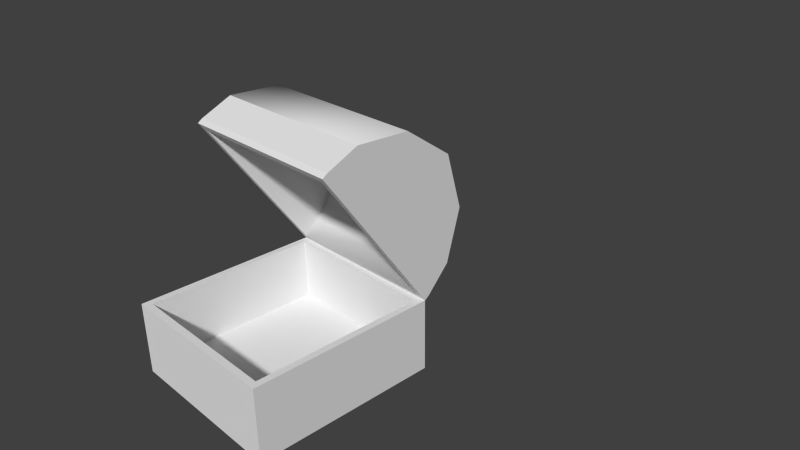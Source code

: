 # Source: bau2.blend  (saved by Blender 2.76.0; exported with 4.5.12 LTS)
import bpy
from mathutils import Matrix  # noqa: F401  (used for matrix-valued properties, if any)

bpy.ops.wm.read_factory_settings(use_empty=True)
scene = bpy.context.scene
scene.name = 'Scene'

# ---- collections
col_collection_1 = bpy.data.collections.new('Collection 1'); scene.collection.children.link(col_collection_1)

# ---- materials (node trees are filled in below, after node groups)
mat_bau2 = bpy.data.materials.new('bau2')
mat_bau2.alpha_threshold = 0.0
mat_bau2.use_transparent_shadow = False
mat_bau2.roughness = 0.5
mat_bau2.specular_intensity = 0.0
mat_bau2.line_color = (0.0, 0.0, 0.0, 1.0)

# ---- material node trees

# ---- world
world_world = bpy.data.worlds.new('World'); scene.world = world_world
world_world.color = (0.05088, 0.05088, 0.05088)
world_world.use_sun_shadow = False
world_world.sun_shadow_jitter_overblur = 0.0
world_world.cycles.sampling_method = 'MANUAL'
world_world.cycles.sample_map_resolution = 256

# ---- cameras
cam_camera = bpy.data.cameras.new('Camera')
cam_camera.clip_end = 100.0
cam_camera.lens = 35.0
cam_camera.sensor_width = 32.0
cam_camera.sensor_height = 18.0
cam_camera.ortho_scale = 7.314
cam_camera.dof.focus_distance = 0.0
cam_camera.dof.aperture_fstop = 128.0

# ---- meshes
me_cube_001 = bpy.data.meshes.new('Cube.001')
me_cube_001.from_pydata([(1.62, -2.722, 1.493), (-1.593, -2.722, 1.493), (1.62, -3.326, 0.719), (-1.593, -3.326, 0.719), (-1.593, -3.445, 0.1058), (-1.593, -2.722, 0.1058), (1.62, -3.445, 0.1058), (1.62, -2.722, 0.1058), (1.62, -2.722, 0.0001009), (1.62, -3.445, 0.0001008), (-1.593, -2.722, 0.0001009), (-1.593, -3.445, 0.0001008), (1.62, -0.7222, 1.493), (-1.593, -0.7222, 1.493), (1.62, -0.1182, 0.719), (-1.593, -0.1182, 0.719), (-1.593, -1.722, 0.1058), (-1.593, 0.0003654, 0.1058), (1.62, -1.722, 1.847), (-1.593, -0.7222, 0.1058), (1.62, -1.722, 0.1058), (1.62, 0.0003659, 0.1058), (-1.593, -1.722, 1.847), (1.62, -0.7222, 0.1058), (1.62, -0.7222, 0.0001009), (1.62, 0.0003659, 0.0001008), (1.62, -1.722, 0.0001008), (-1.593, -0.7222, 0.0001009), (-1.593, 0.0003654, 0.0001008), (-1.593, -1.722, 0.0001008), (1.5, -2.648, 0.0001009), (1.5, -3.316, 0.0001009), (-1.473, -2.648, 0.0001009), (-1.473, -3.316, 0.0001009), (1.5, -0.7967, 0.0001008), (1.5, -0.128, 0.0001008), (1.5, -1.722, 0.0001008), (-1.473, -0.7967, 0.0001008), (-1.473, -0.128, 0.0001008), (-1.473, -1.722, 0.0001008), (1.5, -2.584, 0.7205), (1.5, -3.206, 0.7205), (-1.473, -2.584, 0.7205), (-1.473, -3.206, 0.7205), (1.5, -0.8608, 0.7205), (1.5, -0.2384, 0.7205), (1.5, -1.722, 0.7205), (-1.473, -0.8608, 0.7205), (-1.473, -0.2384, 0.7205), (-1.473, -1.722, 0.7205), (1.5, -2.242, 1.642), (1.5, -2.618, 1.488), (-1.473, -2.242, 1.642), (-1.473, -2.618, 1.488), (1.5, -1.202, 1.642), (1.5, -0.8269, 1.488), (1.5, -1.722, 1.741), (-1.473, -1.202, 1.642), (-1.473, -0.8269, 1.488), (-1.473, -1.722, 1.741)], [], [(20, 18, 0, 7), (3, 4, 6, 2), (26, 20, 7, 8), (8, 7, 6, 9), (22, 1, 0, 18), (7, 0, 2, 6), (3, 2, 0, 1), (4, 11, 9, 6), (10, 5, 16, 29), (5, 1, 22, 16), (1, 5, 4, 3), (5, 10, 11, 4), (20, 23, 12, 18), (15, 14, 21, 17), (26, 24, 23, 20), (24, 25, 21, 23), (22, 18, 12, 13), (23, 21, 14, 12), (15, 13, 12, 14), (17, 21, 25, 28), (27, 29, 16, 19), (19, 16, 22, 13), (13, 15, 17, 19), (19, 17, 28, 27), (29, 27, 37, 39), (24, 26, 36, 34), (11, 10, 32, 33), (27, 28, 38, 37), (8, 9, 31, 30), (9, 11, 33, 31), (28, 25, 35, 38), (26, 8, 30, 36), (25, 24, 34, 35), (10, 29, 39, 32), (31, 33, 43, 41), (36, 30, 40, 46), (37, 38, 48, 47), (35, 34, 44, 45), (32, 39, 49, 42), (38, 35, 45, 48), (34, 36, 46, 44), (33, 32, 42, 43), (30, 31, 41, 40), (39, 37, 47, 49), (47, 48, 58, 57), (45, 44, 54, 55), (42, 49, 59, 52), (48, 45, 55, 58), (44, 46, 56, 54), (43, 42, 52, 53), (40, 41, 51, 50), (49, 47, 57, 59), (41, 43, 53, 51), (46, 40, 50, 56), (56, 50, 52, 59), (56, 59, 57, 54), (55, 54, 57, 58), (51, 53, 52, 50)])
me_cube_001.polygons.foreach_set('use_smooth', [0, 0, 0, 0, 1, 0, 1, 0, 0, 0, 0, 0, 0, 0, 0, 0, 1, 0, 1, 0, 0, 0, 0, 0, 0, 0, 0, 0, 0, 0, 0, 0, 0, 0, 0, 0, 0, 0, 0, 1, 0, 0, 0, 0, 0, 0, 0, 1, 0, 0, 0, 0, 1, 0, 1, 1, 1, 1])
_uv = me_cube_001.uv_layers.new(name='UVMap')
_uv.uv.foreach_set('vector', [0.8297, 0.4347, 0.8297, 1.005, 0.7312, 0.9013, 0.7312, 0.4347, 0.003085, 0.5467, 0.003085, 0.4088, 0.3223, 0.4088, 0.3223, 0.5467, 0.8297, 0.3992, 0.8297, 0.4347, 0.7312, 0.4347, 0.7312, 0.3992, 0.7312, 0.3992, 0.7312, 0.4347, 0.66, 0.4347, 0.66, 0.3992, 0.003085, 0.998, 0.003085, 0.7637, 0.3223, 0.7637, 0.3223, 0.998, 0.7312, 0.4347, 0.7312, 0.9013, 0.6717, 0.6409, 0.66, 0.4347, 0.003085, 0.5467, 0.3223, 0.5467, 0.3223, 0.7637, 0.003085, 0.7637, 0.003085, 0.4088, 0.003085, 0.3855, 0.3223, 0.3855, 0.3223, 0.4088, 0.7312, 0.3992, 0.7312, 0.4347, 0.8297, 0.4347, 0.8297, 0.3992, 0.7312, 0.4347, 0.7312, 0.9013, 0.8297, 1.005, 0.8297, 0.4347, 0.7312, 0.9013, 0.7312, 0.4347, 0.66, 0.4347, 0.6717, 0.6409, 0.7312, 0.4347, 0.7312, 0.3992, 0.66, 0.3992, 0.66, 0.4347, 0.8297, 0.4347, 0.9281, 0.4347, 0.9281, 0.9013, 0.8297, 1.005, 0.6596, 0.5656, 0.3238, 0.5656, 0.3238, 0.4365, 0.6596, 0.4365, 0.8297, 0.3992, 0.9281, 0.3992, 0.9281, 0.4347, 0.8297, 0.4347, 0.9281, 0.3992, 0.9993, 0.3992, 0.9993, 0.4347, 0.9281, 0.4347, 0.6596, 0.988, 0.3238, 0.988, 0.3238, 0.7686, 0.6596, 0.7686, 0.9281, 0.4347, 0.9993, 0.4347, 0.9876, 0.6409, 0.9281, 0.9013, 0.6596, 0.5656, 0.6596, 0.7686, 0.3238, 0.7686, 0.3238, 0.5656, 0.6596, 0.4365, 0.3238, 0.4365, 0.3238, 0.4146, 0.6596, 0.4146, 0.9281, 0.3992, 0.8297, 0.3992, 0.8297, 0.4347, 0.9281, 0.4347, 0.9281, 0.4347, 0.8297, 0.4347, 0.8297, 1.005, 0.9281, 0.9013, 0.9281, 0.9013, 0.9876, 0.6409, 0.9993, 0.4347, 0.9281, 0.4347, 0.9281, 0.4347, 0.9993, 0.4347, 0.9993, 0.3992, 0.9281, 0.3992, 0.6857, 0.8121, 0.6966, 0.8192, 0.6955, 0.8224, 0.6856, 0.8162, 0.6957, 0.949, 0.6839, 0.9536, 0.684, 0.9494, 0.6945, 0.9453, 0.6644, 0.8234, 0.6742, 0.8163, 0.6753, 0.82, 0.6659, 0.8272, 0.6966, 0.8192, 0.7056, 0.8274, 0.704, 0.8309, 0.6955, 0.8224, 0.6728, 0.9461, 0.6637, 0.9375, 0.6654, 0.934, 0.6739, 0.9429, 0.6637, 0.9375, 0.6644, 0.8234, 0.6659, 0.8272, 0.6654, 0.934, 0.7056, 0.8274, 0.7056, 0.9415, 0.7041, 0.9378, 0.704, 0.8309, 0.6839, 0.9536, 0.6728, 0.9461, 0.6739, 0.9429, 0.684, 0.9494, 0.7056, 0.9415, 0.6957, 0.949, 0.6945, 0.9453, 0.7041, 0.9378, 0.6742, 0.8163, 0.6857, 0.8121, 0.6856, 0.8162, 0.6753, 0.82, 0.659, 0.9333, 0.6597, 0.8423, 0.6669, 0.8545, 0.6658, 0.9233, 0.678, 0.9678, 0.6653, 0.9539, 0.6704, 0.9332, 0.6784, 0.9394, 0.6927, 0.8268, 0.6989, 0.8467, 0.6922, 0.8568, 0.6877, 0.8472, 0.6989, 0.9378, 0.6915, 0.958, 0.6866, 0.9351, 0.6916, 0.9257, 0.6671, 0.8228, 0.6802, 0.8135, 0.6798, 0.8412, 0.6718, 0.8453, 0.6989, 0.8467, 0.6989, 0.9378, 0.6916, 0.9257, 0.6922, 0.8568, 0.6915, 0.958, 0.678, 0.9678, 0.6784, 0.9394, 0.6866, 0.9351, 0.6597, 0.8423, 0.6671, 0.8228, 0.6718, 0.8453, 0.6669, 0.8545, 0.6653, 0.9539, 0.659, 0.9333, 0.6658, 0.9233, 0.6704, 0.9332, 0.6802, 0.8135, 0.6927, 0.8268, 0.6877, 0.8472, 0.6798, 0.8412, 0.6877, 0.8472, 0.6922, 0.8568, 0.6854, 0.8637, 0.6828, 0.8635, 0.6916, 0.9257, 0.6866, 0.9351, 0.682, 0.9174, 0.6846, 0.9178, 0.6718, 0.8453, 0.6798, 0.8412, 0.6796, 0.8639, 0.6764, 0.8627, 0.6922, 0.8568, 0.6916, 0.9257, 0.6846, 0.9178, 0.6854, 0.8637, 0.6866, 0.9351, 0.6784, 0.9394, 0.6787, 0.9163, 0.682, 0.9174, 0.6669, 0.8545, 0.6718, 0.8453, 0.6764, 0.8627, 0.6738, 0.8623, 0.6704, 0.9332, 0.6658, 0.9233, 0.6727, 0.9165, 0.6754, 0.9166, 0.6798, 0.8412, 0.6877, 0.8472, 0.6828, 0.8635, 0.6796, 0.8639, 0.6658, 0.9233, 0.6669, 0.8545, 0.6738, 0.8623, 0.6727, 0.9165, 0.6784, 0.9394, 0.6704, 0.9332, 0.6754, 0.9166, 0.6787, 0.9163, 0.6787, 0.9163, 0.6754, 0.9166, 0.6764, 0.8627, 0.6796, 0.8639, 0.6787, 0.9163, 0.6796, 0.8639, 0.6828, 0.8635, 0.682, 0.9174, 0.6846, 0.9178, 0.682, 0.9174, 0.6828, 0.8635, 0.6854, 0.8637, 0.6727, 0.9165, 0.6738, 0.8623, 0.6764, 0.8627, 0.6754, 0.9166])
me_cube_001.materials.append(mat_bau2)
me_cube_001.use_remesh_preserve_volume = False
me_cube_001.use_remesh_preserve_attributes = False
me_cube_001.use_mirror_vertex_groups = False
me_cube_001.update()
me_cube = bpy.data.meshes.new('Cube')
me_cube.from_pydata([(1.62, -1.723, -1.332), (-1.593, -1.723, -1.332), (1.62, -1.723, 0.02783), (-1.593, -1.723, 0.02783), (1.62, 1.723, -1.332), (-1.593, 1.723, -1.332), (1.62, 1.723, 0.02783), (-1.593, 1.723, 0.02783), (1.497, -1.59, 0.02783), (-1.47, -1.59, 0.02783), (1.497, 1.59, 0.02783), (-1.47, 1.59, 0.02783), (1.497, -1.59, -1.126), (-1.47, -1.59, -1.126), (1.497, 1.59, -1.126), (-1.47, 1.59, -1.126)], [], [(3, 2, 8, 9), (7, 3, 9, 11), (2, 6, 10, 8), (4, 5, 7, 6), (6, 7, 11, 10), (10, 11, 15, 14), (9, 8, 12, 13), (11, 9, 13, 15), (8, 10, 14, 12), (1, 5, 4, 0), (3, 7, 5, 1), (0, 2, 3, 1), (0, 4, 6, 2), (13, 12, 14, 15)])
_uv = me_cube.uv_layers.new(name='UVMap')
_uv.uv.foreach_set('vector', [0.6676, 0.9651, 0.666, 0.8407, 0.6675, 0.8451, 0.6691, 0.961, 0.711, 0.9651, 0.6676, 0.9651, 0.6691, 0.961, 0.7095, 0.9607, 0.666, 0.8407, 0.7094, 0.8407, 0.7079, 0.8449, 0.6675, 0.8451, 0.6534, -0.004309, 0.3286, -0.004309, 0.3286, 0.3983, 0.6534, 0.3983, 0.7094, 0.8407, 0.711, 0.9651, 0.7095, 0.9607, 0.7079, 0.8449, 0.7079, 0.8449, 0.7095, 0.9607, 0.6972, 0.9332, 0.6983, 0.8802, 0.6691, 0.961, 0.6675, 0.8451, 0.6798, 0.8727, 0.6787, 0.9257, 0.7095, 0.9607, 0.6691, 0.961, 0.6787, 0.9257, 0.6972, 0.9332, 0.6675, 0.8451, 0.7079, 0.8449, 0.6983, 0.8802, 0.6798, 0.8727, 0.573, 0.4557, 0.6348, 0.4557, 0.6348, 0.9611, 0.573, 0.9611, 1.003, 0.4044, 0.6596, 0.4044, 0.6596, 9.179e-05, 1.003, 9.191e-05, 0.3253, -0.004309, 0.3253, 0.3983, 0.0005234, 0.3983, 0.0005235, -0.004309, 0.6596, 9.265e-05, 1.003, 9.186e-05, 1.003, 0.4044, 0.6596, 0.4044, 0.6594, 0.8202, 0.7195, 0.8202, 0.7195, 0.9624, 0.6594, 0.9624])
me_cube.materials.append(mat_bau2)
me_cube.use_remesh_preserve_volume = False
me_cube.use_remesh_preserve_attributes = False
me_cube.use_mirror_vertex_groups = False
me_cube.update()

# ---- objects
ob_bau_tampa = bpy.data.objects.new('bau_tampa', me_cube_001)
ob_bau_base = bpy.data.objects.new('bau_base', me_cube)
ob_camera = bpy.data.objects.new('Camera', cam_camera)

# ---- transforms, parenting, visibility, modifiers, constraints
ob_bau_tampa.location = (6.302e-18, 1.723, 0.02828)
ob_bau_tampa.rotation_euler = (-0.9512, -1.808e-16, 9.311e-17)
ob_bau_tampa.lock_rotations_4d = False
ob_bau_tampa.empty_display_type = 'ARROWS'
ob_bau_tampa.lineart.crease_threshold = 0.0
ob_bau_base.location = (0.0, 0.0, 0.0)
ob_bau_base.lock_rotations_4d = False
ob_bau_base.empty_display_type = 'ARROWS'
ob_bau_base.lineart.crease_threshold = 0.0
ob_camera.location = (10.46, -7.068, 7.637)
ob_camera.rotation_euler = (1.109, 0.01082, 0.8149)
ob_camera.lock_rotations_4d = False
ob_camera.empty_display_type = 'ARROWS'
ob_camera.color = (0.0, 0.0, 0.0, 0.0)
ob_camera.display_type = 'WIRE'
ob_camera.lineart.crease_threshold = 0.0

# ---- collection membership
col_collection_1.objects.link(ob_bau_tampa)
col_collection_1.objects.link(ob_bau_base)
col_collection_1.objects.link(ob_camera)

# ---- scene / render settings (as saved in the file)
scene.camera = ob_camera
scene.frame_start = 1; scene.frame_end = 250; scene.frame_set(1)
scene.render.engine = 'BLENDER_EEVEE_NEXT'
scene.render.dither_intensity = 0.0
scene.cycles.use_denoising = False
scene.cycles.samples = 10
scene.cycles.sampling_pattern = 'TABULATED_SOBOL'
scene.cycles.light_sampling_threshold = 0.0
scene.cycles.use_adaptive_sampling = False
scene.cycles.use_light_tree = False
scene.cycles.blur_glossy = 0.0
scene.cycles.pixel_filter_type = 'GAUSSIAN'
scene.cycles.sample_clamp_indirect = 0.0
scene.view_settings.view_transform = 'Standard'
bpy.context.view_layer.update()

# ---- added for rendering (the .blend has no usable light): sun
light_auto_sun = bpy.data.lights.new('AutoSun', 'SUN')
light_auto_sun.energy = 3.0
light_auto_sun.angle = 0.0523599
ob_auto_sun = bpy.data.objects.new('AutoSun', light_auto_sun)
scene.collection.objects.link(ob_auto_sun)
ob_auto_sun.rotation_euler = (0.872665, 0.174533, 0.523599)
bpy.context.view_layer.update()
